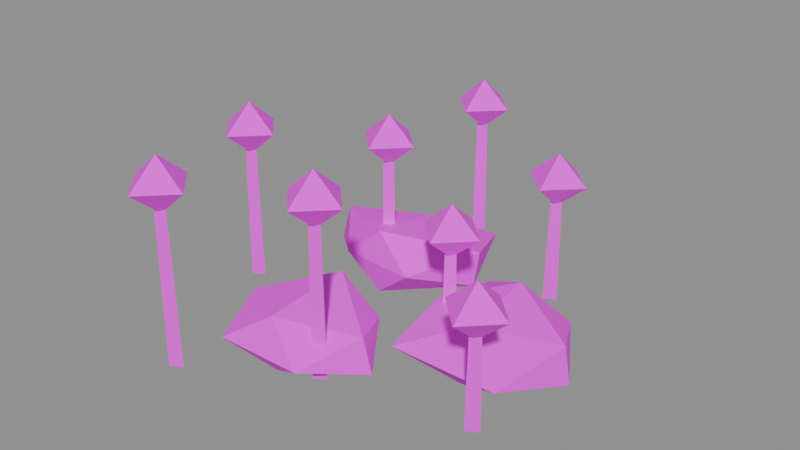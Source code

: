 # Source: flowers_yellow.blend  (saved by Blender 5.3.31; exported with 4.5.12 LTS)
import bpy
from mathutils import Matrix  # noqa: F401  (used for matrix-valued properties, if any)

bpy.ops.wm.read_factory_settings(use_empty=True)
scene = bpy.context.scene
scene.name = 'Scene'

# ---- images (referenced by path relative to the original .blend; pixels are not part of the script)
import os
ASSET_DIR = os.environ.get("B2B_ASSET_DIR", "")  # directory of the original .blend (textures are referenced by path, not embedded)
HERE = os.path.dirname(os.path.abspath(__file__))  # packed textures are extracted next to this script under _unpacked/

def load_image(name, relpath, width, height, colorspace="sRGB"):
    """Load a texture the original file referenced (path relative to the .blend, or extracted next to this script)."""
    p = next((c for c in (os.path.join(HERE, relpath), os.path.join(ASSET_DIR, relpath)) if relpath and os.path.exists(c)), "")
    if p:
        img = bpy.data.images.load(p, check_existing=True)
        img.name = name
    else:  # same state as the original file: an image datablock whose file is absent (Cycles renders it pink)
        img = bpy.data.images.new(name, width, height)
        img.source = "FILE"
        img.filepath = "//" + (relpath or name)
    img.colorspace_settings.name = colorspace
    return img
img_village_palette_png = load_image('village_palette.png', 'village_palette.png', 1024, 1024, 'sRGB')

# ---- materials (node trees are filled in below, after node groups)
mat_villagepalette = bpy.data.materials.new('VillagePalette')

# ---- material node trees
mat_villagepalette.use_nodes = True; mat_villagepalette.node_tree.nodes.clear()
_N = mat_villagepalette.node_tree.nodes; _L = mat_villagepalette.node_tree.links
n0 = _N.new('ShaderNodeBsdfPrincipled'); n0.name = 'Principled BSDF'; n0.location = (-200, 100)
n0.inputs[2].default_value = 0.9
n0.inputs[10].default_value = 0.005
n1 = _N.new('ShaderNodeOutputMaterial'); n1.name = 'Material Output'; n1.location = (200, 100)
n2 = _N.new('ShaderNodeTexImage'); n2.name = 'Image Texture'; n2.location = (-320, 300)
n2.image = img_village_palette_png
_L.new(n0.outputs[0], n1.inputs[0])
_L.new(n2.outputs[0], n0.inputs[0])
n1.is_active_output = True

# ---- meshes
me_flowers_yellow = bpy.data.meshes.new('flowers_yellow')
me_flowers_yellow.from_pydata([(0.56, 0.863, 0.25), (1.722, 0.7037, 0.25), (0.5633, -0.8584, 0.25), (1.838, -0.8605, 0.25), (1.2, -0.3553, 0.5087), (1.2, 0.5175, 0.6268), (1.2, -0.5052, -0.1179), (1.2, 0.4011, -0.04206), (2.163, 0.0, 0.0268), (2.089, 0.0, 0.4561), (0.3621, 0.0, 0.0558), (0.4945, 0.0, 0.4135), (-1.145, 1.562, 0.25), (-0.05623, 1.847, 0.25), (-1.148, 0.3751, 0.25), (-0.2153, 0.3083, 0.25), (-0.7062, 0.4354, 0.6394), (-0.7062, 1.326, 0.509), (-0.7062, 0.4165, -0.1531), (-0.7062, 1.555, -0.176), (0.2577, 0.9702, 0.0266), (0.3291, 0.9702, 0.49), (-1.772, 0.9702, 0.002911), (-1.64, 0.9702, 0.4665), (-0.9527, -0.3547, 0.25), (0.1015, -0.5078, 0.25), (-0.8908, -1.846, 0.25), (0.1452, -1.835, 0.25), (-0.3688, -1.627, 0.6035), (-0.3688, -0.5647, 0.6703), (-0.3688, -1.583, -0.0711), (-0.3688, -0.6189, -0.1309), (0.5455, -1.142, 0.03811), (0.4319, -1.142, 0.4356), (-1.093, -1.142, 0.08227), (-1.134, -1.142, 0.4273), (0.74, 0.0, 0.0), (0.605, 0.07794, 0.0), (0.605, -0.07794, 0.0), (0.72, 0.0, 1.1), (0.615, 0.06062, 1.1), (0.615, -0.06062, 1.1), (0.65, 0.0, 0.95), (1.01, 0.0, 1.26), (0.65, 0.36, 1.26), (0.29, 4.409e-17, 1.26), (0.65, -0.36, 1.26), (0.65, 0.0, 1.57), (-0.7402, 0.7605, 0.0), (-0.8752, 0.8384, 0.0), (-0.8752, 0.6825, 0.0), (-0.7602, 0.7605, 1.47), (-0.8652, 0.8211, 1.47), (-0.8652, 0.6999, 1.47), (-0.8302, 0.7605, 1.32), (-0.4702, 0.7605, 1.63), (-0.8302, 1.12, 1.63), (-1.19, 0.7605, 1.63), (-0.8302, 0.4005, 1.63), (-0.8302, 0.7605, 1.94), (0.2171, -1.448, 0.0), (0.08206, -1.37, 0.0), (0.08206, -1.526, 0.0), (0.1971, -1.448, 1.84), (0.09206, -1.387, 1.84), (0.09206, -1.509, 1.84), (0.1271, -1.448, 1.69), (0.4871, -1.448, 2.0), (0.1271, -1.088, 2.0), (-0.2329, -1.448, 2.0), (0.1271, -1.808, 2.0), (0.1271, -1.448, 2.31), (1.136, 1.365, 0.0), (1.001, 1.443, 0.0), (1.001, 1.287, 0.0), (1.116, 1.365, 1.31), (1.011, 1.425, 1.31), (1.011, 1.304, 1.31), (1.046, 1.365, 1.16), (1.406, 1.365, 1.47), (1.046, 1.725, 1.47), (0.6864, 1.365, 1.47), (1.046, 1.005, 1.47), (1.046, 1.365, 1.78), (-1.83, -0.3396, 0.0), (-1.965, -0.2617, 0.0), (-1.965, -0.4176, 0.0), (-1.85, -0.3396, 1.68), (-1.955, -0.279, 1.68), (-1.955, -0.4003, 1.68), (-1.92, -0.3396, 1.53), (-1.56, -0.3396, 1.84), (-1.92, 0.02037, 1.84), (-2.28, -0.3396, 1.84), (-1.92, -0.6996, 1.84), (-1.92, -0.3396, 2.15), (1.909, -1.157, 0.0), (1.774, -1.079, 0.0), (1.774, -1.235, 0.0), (1.889, -1.157, 1.15), (1.784, -1.096, 1.15), (1.784, -1.218, 1.15), (1.819, -1.157, 1.0), (2.179, -1.157, 1.31), (1.819, -0.7971, 1.31), (1.459, -1.157, 1.31), (1.819, -1.517, 1.31), (1.819, -1.157, 1.62), (-0.5184, 2.263, 0.0), (-0.6534, 2.341, 0.0), (-0.6534, 2.185, 0.0), (-0.5384, 2.263, 1.52), (-0.6434, 2.324, 1.52), (-0.6434, 2.203, 1.52), (-0.6084, 2.263, 1.37), (-0.2484, 2.263, 1.68), (-0.6084, 2.623, 1.68), (-0.9684, 2.263, 1.68), (-0.6084, 1.903, 1.68), (-0.6084, 2.263, 1.99), (-1.07, -2.234, 0.0), (-1.205, -2.156, 0.0), (-1.205, -2.312, 0.0), (-1.09, -2.234, 1.89), (-1.195, -2.173, 1.89), (-1.195, -2.295, 1.89), (-1.16, -2.234, 1.74), (-0.8004, -2.234, 2.05), (-1.16, -1.874, 2.05), (-1.52, -2.234, 2.05), (-1.16, -2.594, 2.05), (-1.16, -2.234, 2.36)], [], [(0, 11, 5), (0, 5, 1), (0, 1, 7), (0, 7, 10), (0, 10, 11), (1, 5, 9), (5, 11, 4), (11, 10, 2), (10, 7, 6), (7, 1, 8), (3, 9, 4), (3, 4, 2), (3, 2, 6), (3, 6, 8), (3, 8, 9), (4, 9, 5), (2, 4, 11), (6, 2, 10), (8, 6, 7), (9, 8, 1), (12, 23, 17), (12, 17, 13), (12, 13, 19), (12, 19, 22), (12, 22, 23), (13, 17, 21), (17, 23, 16), (23, 22, 14), (22, 19, 18), (19, 13, 20), (15, 21, 16), (15, 16, 14), (15, 14, 18), (15, 18, 20), (15, 20, 21), (16, 21, 17), (14, 16, 23), (18, 14, 22), (20, 18, 19), (21, 20, 13), (24, 35, 29), (24, 29, 25), (24, 25, 31), (24, 31, 34), (24, 34, 35), (25, 29, 33), (29, 35, 28), (35, 34, 26), (34, 31, 30), (31, 25, 32), (27, 33, 28), (27, 28, 26), (27, 26, 30), (27, 30, 32), (27, 32, 33), (28, 33, 29), (26, 28, 35), (30, 26, 34), (32, 30, 31), (33, 32, 25), (36, 37, 40, 39), (37, 38, 41, 40), (38, 36, 39, 41), (38, 37, 36), (39, 40, 41), (42, 44, 43), (42, 45, 44), (42, 46, 45), (42, 43, 46), (43, 44, 47), (44, 45, 47), (45, 46, 47), (46, 43, 47), (48, 49, 52, 51), (49, 50, 53, 52), (50, 48, 51, 53), (50, 49, 48), (51, 52, 53), (54, 56, 55), (54, 57, 56), (54, 58, 57), (54, 55, 58), (55, 56, 59), (56, 57, 59), (57, 58, 59), (58, 55, 59), (60, 61, 64, 63), (61, 62, 65, 64), (62, 60, 63, 65), (62, 61, 60), (63, 64, 65), (66, 68, 67), (66, 69, 68), (66, 70, 69), (66, 67, 70), (67, 68, 71), (68, 69, 71), (69, 70, 71), (70, 67, 71), (72, 73, 76, 75), (73, 74, 77, 76), (74, 72, 75, 77), (74, 73, 72), (75, 76, 77), (78, 80, 79), (78, 81, 80), (78, 82, 81), (78, 79, 82), (79, 80, 83), (80, 81, 83), (81, 82, 83), (82, 79, 83), (84, 85, 88, 87), (85, 86, 89, 88), (86, 84, 87, 89), (86, 85, 84), (87, 88, 89), (90, 92, 91), (90, 93, 92), (90, 94, 93), (90, 91, 94), (91, 92, 95), (92, 93, 95), (93, 94, 95), (94, 91, 95), (96, 97, 100, 99), (97, 98, 101, 100), (98, 96, 99, 101), (98, 97, 96), (99, 100, 101), (102, 104, 103), (102, 105, 104), (102, 106, 105), (102, 103, 106), (103, 104, 107), (104, 105, 107), (105, 106, 107), (106, 103, 107), (108, 109, 112, 111), (109, 110, 113, 112), (110, 108, 111, 113), (110, 109, 108), (111, 112, 113), (114, 116, 115), (114, 117, 116), (114, 118, 117), (114, 115, 118), (115, 116, 119), (116, 117, 119), (117, 118, 119), (118, 115, 119), (120, 121, 124, 123), (121, 122, 125, 124), (122, 120, 123, 125), (122, 121, 120), (123, 124, 125), (126, 128, 127), (126, 129, 128), (126, 130, 129), (126, 127, 130), (127, 128, 131), (128, 129, 131), (129, 130, 131), (130, 127, 131)])
_uv = me_flowers_yellow.uv_layers.new(name='UVMap')
_uv.uv.foreach_set('vector', [0.6016, 0.5217, 0.6016, 0.6425, 0.6016, 0.8, 0.6016, 0.5217, 0.6016, 0.8, 0.6016, 0.5217, 0.6016, 0.5217, 0.6016, 0.5217, 0.6016, 0.306, 0.6016, 0.5217, 0.6016, 0.306, 0.6016, 0.3783, 0.6016, 0.5217, 0.6016, 0.3783, 0.6016, 0.6425, 0.6016, 0.5217, 0.6016, 0.8, 0.6016, 0.6739, 0.6016, 0.8, 0.6016, 0.6425, 0.6016, 0.7128, 0.6016, 0.6425, 0.6016, 0.3783, 0.6016, 0.5217, 0.6016, 0.3783, 0.6016, 0.306, 0.6016, 0.25, 0.6016, 0.306, 0.6016, 0.5217, 0.6016, 0.3568, 0.6016, 0.5217, 0.6016, 0.6739, 0.6016, 0.7128, 0.6016, 0.5217, 0.6016, 0.7128, 0.6016, 0.5217, 0.6016, 0.5217, 0.6016, 0.5217, 0.6016, 0.25, 0.6016, 0.5217, 0.6016, 0.25, 0.6016, 0.3568, 0.6016, 0.5217, 0.6016, 0.3568, 0.6016, 0.6739, 0.6016, 0.7128, 0.6016, 0.6739, 0.6016, 0.8, 0.6016, 0.5217, 0.6016, 0.7128, 0.6016, 0.6425, 0.6016, 0.25, 0.6016, 0.5217, 0.6016, 0.3783, 0.6016, 0.3568, 0.6016, 0.25, 0.6016, 0.306, 0.6016, 0.6739, 0.6016, 0.3568, 0.6016, 0.5217, 0.6016, 0.5373, 0.6016, 0.6834, 0.6016, 0.712, 0.6016, 0.5373, 0.6016, 0.712, 0.6016, 0.5373, 0.6016, 0.5373, 0.6016, 0.5373, 0.6016, 0.25, 0.6016, 0.5373, 0.6016, 0.25, 0.6016, 0.3707, 0.6016, 0.5373, 0.6016, 0.3707, 0.6016, 0.6834, 0.6016, 0.5373, 0.6016, 0.712, 0.6016, 0.6992, 0.6016, 0.712, 0.6016, 0.6834, 0.6016, 0.8, 0.6016, 0.6834, 0.6016, 0.3707, 0.6016, 0.5373, 0.6016, 0.3707, 0.6016, 0.25, 0.6016, 0.2654, 0.6016, 0.25, 0.6016, 0.5373, 0.6016, 0.3867, 0.6016, 0.5373, 0.6016, 0.6992, 0.6016, 0.8, 0.6016, 0.5373, 0.6016, 0.8, 0.6016, 0.5373, 0.6016, 0.5373, 0.6016, 0.5373, 0.6016, 0.2654, 0.6016, 0.5373, 0.6016, 0.2654, 0.6016, 0.3867, 0.6016, 0.5373, 0.6016, 0.3867, 0.6016, 0.6992, 0.6016, 0.8, 0.6016, 0.6992, 0.6016, 0.712, 0.6016, 0.5373, 0.6016, 0.8, 0.6016, 0.6834, 0.6016, 0.2654, 0.6016, 0.5373, 0.6016, 0.3707, 0.6016, 0.3867, 0.6016, 0.2654, 0.6016, 0.25, 0.6016, 0.6992, 0.6016, 0.3867, 0.6016, 0.5373, 0.6016, 0.5115, 0.6016, 0.6332, 0.6016, 0.8, 0.6016, 0.5115, 0.6016, 0.8, 0.6016, 0.5115, 0.6016, 0.5115, 0.6016, 0.5115, 0.6016, 0.25, 0.6016, 0.5115, 0.6016, 0.25, 0.6016, 0.3963, 0.6016, 0.5115, 0.6016, 0.3963, 0.6016, 0.6332, 0.6016, 0.5115, 0.6016, 0.8, 0.6016, 0.6389, 0.6016, 0.8, 0.6016, 0.6332, 0.6016, 0.7542, 0.6016, 0.6332, 0.6016, 0.3963, 0.6016, 0.5115, 0.6016, 0.3963, 0.6016, 0.25, 0.6016, 0.291, 0.6016, 0.25, 0.6016, 0.5115, 0.6016, 0.366, 0.6016, 0.5115, 0.6016, 0.6389, 0.6016, 0.7542, 0.6016, 0.5115, 0.6016, 0.7542, 0.6016, 0.5115, 0.6016, 0.5115, 0.6016, 0.5115, 0.6016, 0.291, 0.6016, 0.5115, 0.6016, 0.291, 0.6016, 0.366, 0.6016, 0.5115, 0.6016, 0.366, 0.6016, 0.6389, 0.6016, 0.7542, 0.6016, 0.6389, 0.6016, 0.8, 0.6016, 0.5115, 0.6016, 0.7542, 0.6016, 0.6332, 0.6016, 0.291, 0.6016, 0.5115, 0.6016, 0.3963, 0.6016, 0.366, 0.6016, 0.291, 0.6016, 0.25, 0.6016, 0.6389, 0.6016, 0.366, 0.6016, 0.5115, 0.6016, 0.32, 0.6016, 0.32, 0.6016, 0.5, 0.6016, 0.5, 0.6016, 0.32, 0.6016, 0.32, 0.6016, 0.5, 0.6016, 0.5, 0.6016, 0.32, 0.6016, 0.32, 0.6016, 0.5, 0.6016, 0.5, 0.6016, 0.32, 0.6016, 0.32, 0.6016, 0.32, 0.6016, 0.5, 0.6016, 0.5, 0.6016, 0.5, 0.9453, 0.4331, 0.9453, 0.6081, 0.9453, 0.6081, 0.9453, 0.4331, 0.9453, 0.6081, 0.9453, 0.6081, 0.9453, 0.4331, 0.9453, 0.6081, 0.9453, 0.6081, 0.9453, 0.4331, 0.9453, 0.6081, 0.9453, 0.6081, 0.9453, 0.6081, 0.9453, 0.6081, 0.9453, 0.7831, 0.9453, 0.6081, 0.9453, 0.6081, 0.9453, 0.7831, 0.9453, 0.6081, 0.9453, 0.6081, 0.9453, 0.7831, 0.9453, 0.6081, 0.9453, 0.6081, 0.9453, 0.7831, 0.6016, 0.32, 0.6016, 0.32, 0.6016, 0.5, 0.6016, 0.5, 0.6016, 0.32, 0.6016, 0.32, 0.6016, 0.5, 0.6016, 0.5, 0.6016, 0.32, 0.6016, 0.32, 0.6016, 0.5, 0.6016, 0.5, 0.6016, 0.32, 0.6016, 0.32, 0.6016, 0.32, 0.6016, 0.5, 0.6016, 0.5, 0.6016, 0.5, 0.9609, 0.4695, 0.9609, 0.6445, 0.9609, 0.6445, 0.9609, 0.4695, 0.9609, 0.6445, 0.9609, 0.6445, 0.9609, 0.4695, 0.9609, 0.6445, 0.9609, 0.6445, 0.9609, 0.4695, 0.9609, 0.6445, 0.9609, 0.6445, 0.9609, 0.6445, 0.9609, 0.6445, 0.9609, 0.8195, 0.9609, 0.6445, 0.9609, 0.6445, 0.9609, 0.8195, 0.9609, 0.6445, 0.9609, 0.6445, 0.9609, 0.8195, 0.9609, 0.6445, 0.9609, 0.6445, 0.9609, 0.8195, 0.6016, 0.32, 0.6016, 0.32, 0.6016, 0.5, 0.6016, 0.5, 0.6016, 0.32, 0.6016, 0.32, 0.6016, 0.5, 0.6016, 0.5, 0.6016, 0.32, 0.6016, 0.32, 0.6016, 0.5, 0.6016, 0.5, 0.6016, 0.32, 0.6016, 0.32, 0.6016, 0.32, 0.6016, 0.5, 0.6016, 0.5, 0.6016, 0.5, 0.9453, 0.4923, 0.9453, 0.6673, 0.9453, 0.6673, 0.9453, 0.4923, 0.9453, 0.6673, 0.9453, 0.6673, 0.9453, 0.4923, 0.9453, 0.6673, 0.9453, 0.6673, 0.9453, 0.4923, 0.9453, 0.6673, 0.9453, 0.6673, 0.9453, 0.6673, 0.9453, 0.6673, 0.9453, 0.8423, 0.9453, 0.6673, 0.9453, 0.6673, 0.9453, 0.8423, 0.9453, 0.6673, 0.9453, 0.6673, 0.9453, 0.8423, 0.9453, 0.6673, 0.9453, 0.6673, 0.9453, 0.8423, 0.6016, 0.32, 0.6016, 0.32, 0.6016, 0.5, 0.6016, 0.5, 0.6016, 0.32, 0.6016, 0.32, 0.6016, 0.5, 0.6016, 0.5, 0.6016, 0.32, 0.6016, 0.32, 0.6016, 0.5, 0.6016, 0.5, 0.6016, 0.32, 0.6016, 0.32, 0.6016, 0.32, 0.6016, 0.5, 0.6016, 0.5, 0.6016, 0.5, 0.9609, 0.4166, 0.9609, 0.5916, 0.9609, 0.5916, 0.9609, 0.4166, 0.9609, 0.5916, 0.9609, 0.5916, 0.9609, 0.4166, 0.9609, 0.5916, 0.9609, 0.5916, 0.9609, 0.4166, 0.9609, 0.5916, 0.9609, 0.5916, 0.9609, 0.5916, 0.9609, 0.5916, 0.9609, 0.7666, 0.9609, 0.5916, 0.9609, 0.5916, 0.9609, 0.7666, 0.9609, 0.5916, 0.9609, 0.5916, 0.9609, 0.7666, 0.9609, 0.5916, 0.9609, 0.5916, 0.9609, 0.7666, 0.6016, 0.32, 0.6016, 0.32, 0.6016, 0.5, 0.6016, 0.5, 0.6016, 0.32, 0.6016, 0.32, 0.6016, 0.5, 0.6016, 0.5, 0.6016, 0.32, 0.6016, 0.32, 0.6016, 0.5, 0.6016, 0.5, 0.6016, 0.32, 0.6016, 0.32, 0.6016, 0.32, 0.6016, 0.5, 0.6016, 0.5, 0.6016, 0.5, 0.9453, 0.4628, 0.9453, 0.6378, 0.9453, 0.6378, 0.9453, 0.4628, 0.9453, 0.6378, 0.9453, 0.6378, 0.9453, 0.4628, 0.9453, 0.6378, 0.9453, 0.6378, 0.9453, 0.4628, 0.9453, 0.6378, 0.9453, 0.6378, 0.9453, 0.6378, 0.9453, 0.6378, 0.9453, 0.8128, 0.9453, 0.6378, 0.9453, 0.6378, 0.9453, 0.8128, 0.9453, 0.6378, 0.9453, 0.6378, 0.9453, 0.8128, 0.9453, 0.6378, 0.9453, 0.6378, 0.9453, 0.8128, 0.6016, 0.32, 0.6016, 0.32, 0.6016, 0.5, 0.6016, 0.5, 0.6016, 0.32, 0.6016, 0.32, 0.6016, 0.5, 0.6016, 0.5, 0.6016, 0.32, 0.6016, 0.32, 0.6016, 0.5, 0.6016, 0.5, 0.6016, 0.32, 0.6016, 0.32, 0.6016, 0.32, 0.6016, 0.5, 0.6016, 0.5, 0.6016, 0.5, 0.9609, 0.4086, 0.9609, 0.5836, 0.9609, 0.5836, 0.9609, 0.4086, 0.9609, 0.5836, 0.9609, 0.5836, 0.9609, 0.4086, 0.9609, 0.5836, 0.9609, 0.5836, 0.9609, 0.4086, 0.9609, 0.5836, 0.9609, 0.5836, 0.9609, 0.5836, 0.9609, 0.5836, 0.9609, 0.7586, 0.9609, 0.5836, 0.9609, 0.5836, 0.9609, 0.7586, 0.9609, 0.5836, 0.9609, 0.5836, 0.9609, 0.7586, 0.9609, 0.5836, 0.9609, 0.5836, 0.9609, 0.7586, 0.6016, 0.32, 0.6016, 0.32, 0.6016, 0.5, 0.6016, 0.5, 0.6016, 0.32, 0.6016, 0.32, 0.6016, 0.5, 0.6016, 0.5, 0.6016, 0.32, 0.6016, 0.32, 0.6016, 0.5, 0.6016, 0.5, 0.6016, 0.32, 0.6016, 0.32, 0.6016, 0.32, 0.6016, 0.5, 0.6016, 0.5, 0.6016, 0.5, 0.9453, 0.479, 0.9453, 0.654, 0.9453, 0.654, 0.9453, 0.479, 0.9453, 0.654, 0.9453, 0.654, 0.9453, 0.479, 0.9453, 0.654, 0.9453, 0.654, 0.9453, 0.479, 0.9453, 0.654, 0.9453, 0.654, 0.9453, 0.654, 0.9453, 0.654, 0.9453, 0.829, 0.9453, 0.654, 0.9453, 0.654, 0.9453, 0.829, 0.9453, 0.654, 0.9453, 0.654, 0.9453, 0.829, 0.9453, 0.654, 0.9453, 0.654, 0.9453, 0.829, 0.6016, 0.32, 0.6016, 0.32, 0.6016, 0.5, 0.6016, 0.5, 0.6016, 0.32, 0.6016, 0.32, 0.6016, 0.5, 0.6016, 0.5, 0.6016, 0.32, 0.6016, 0.32, 0.6016, 0.5, 0.6016, 0.5, 0.6016, 0.32, 0.6016, 0.32, 0.6016, 0.32, 0.6016, 0.5, 0.6016, 0.5, 0.6016, 0.5, 0.9609, 0.431, 0.9609, 0.606, 0.9609, 0.606, 0.9609, 0.431, 0.9609, 0.606, 0.9609, 0.606, 0.9609, 0.431, 0.9609, 0.606, 0.9609, 0.606, 0.9609, 0.431, 0.9609, 0.606, 0.9609, 0.606, 0.9609, 0.606, 0.9609, 0.606, 0.9609, 0.781, 0.9609, 0.606, 0.9609, 0.606, 0.9609, 0.781, 0.9609, 0.606, 0.9609, 0.606, 0.9609, 0.781, 0.9609, 0.606, 0.9609, 0.606, 0.9609, 0.781])
me_flowers_yellow.materials.append(mat_villagepalette)
me_flowers_yellow.update()

# ---- objects
ob_flowers_yellow = bpy.data.objects.new('flowers_yellow', me_flowers_yellow)

# ---- transforms, parenting, visibility, modifiers, constraints
ob_flowers_yellow.location = (0.0, 0.0, 0.0)

# ---- collection membership
scene.collection.objects.link(ob_flowers_yellow)

# ---- scene / render settings (as saved in the file)
scene.frame_start = 1; scene.frame_end = 250; scene.frame_set(1)
scene.render.engine = 'BLENDER_EEVEE_NEXT'
scene.render.bake_bias = 0.0
scene.render.bake_samples = 0
scene.render.compositor_device = 'GPU'
scene.eevee.use_volume_custom_range = False
scene.eevee.fast_gi_thickness_near = 0.1
scene.eevee.fast_gi_thickness_far = 0.0
scene.eevee.ray_tracing_options.screen_trace_thickness = 0.1
bpy.context.view_layer.update()

# ---- added for rendering (the .blend has no active camera and no usable light): camera, sun + grey world if the file has none
cam_auto = bpy.data.cameras.new('AutoCamera')
cam_auto.lens = 50.0
cam_auto.sensor_width = 36.0
cam_auto.clip_end = 1000.0
ob_auto_camera = bpy.data.objects.new('AutoCamera', cam_auto)
scene.collection.objects.link(ob_auto_camera)
ob_auto_camera.location = (6.71909, -8.10905, 6.50777)
ob_auto_camera.rotation_euler = (1.09748, -7.21219e-08, 0.694738)
scene.camera = ob_auto_camera
light_auto_sun = bpy.data.lights.new('AutoSun', 'SUN')
light_auto_sun.energy = 3.0
light_auto_sun.angle = 0.0523599
ob_auto_sun = bpy.data.objects.new('AutoSun', light_auto_sun)
scene.collection.objects.link(ob_auto_sun)
ob_auto_sun.rotation_euler = (0.872665, 0.174533, 0.523599)
if scene.world is None:
    world_auto = bpy.data.worlds.new('AutoWorld')
    world_auto.color = (0.3, 0.3, 0.3)
    scene.world = world_auto
bpy.context.view_layer.update()
